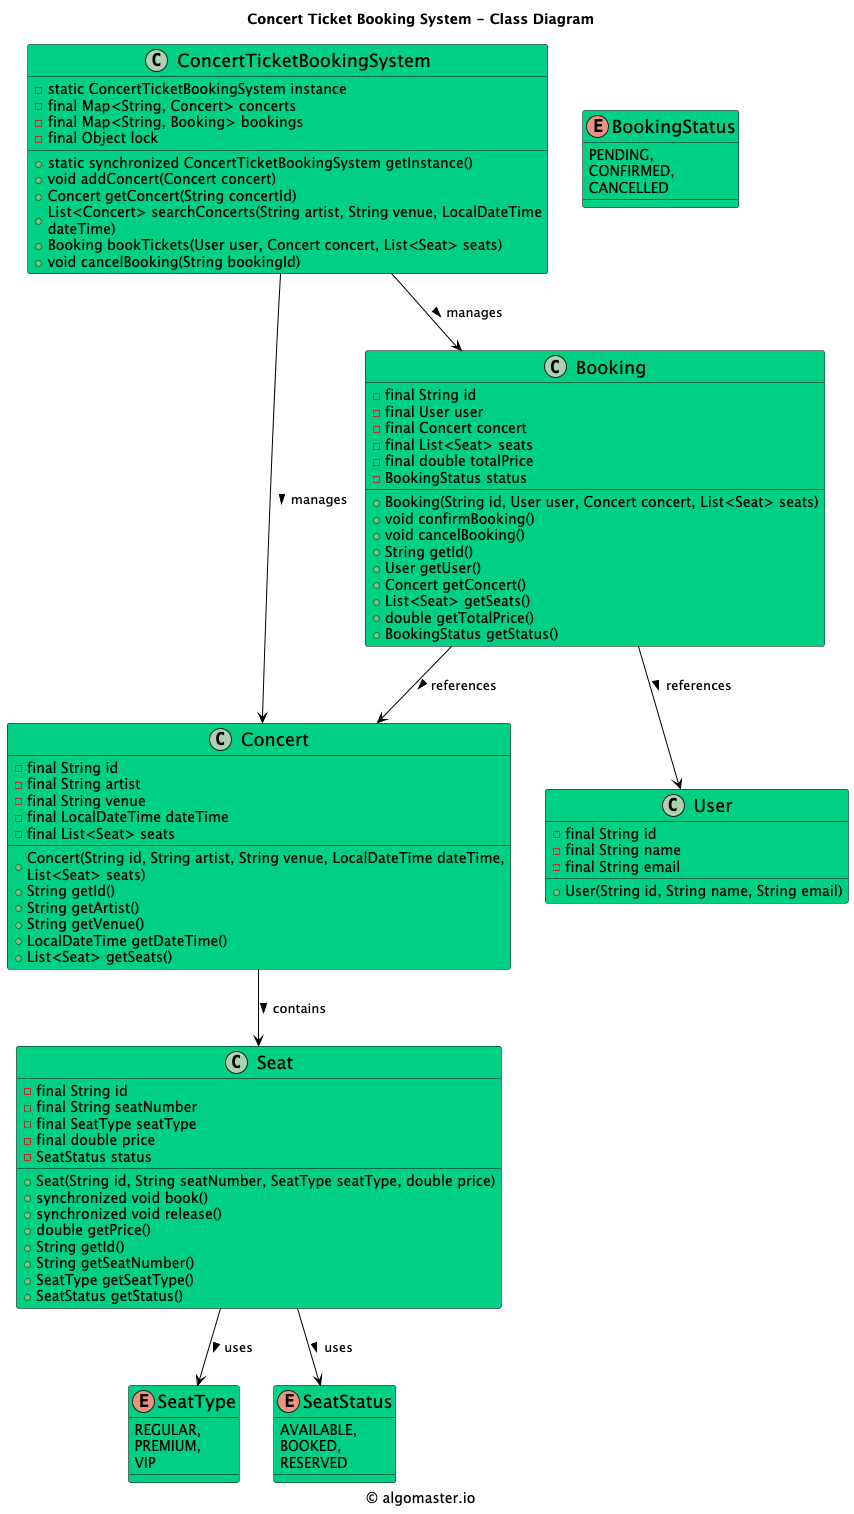

The diagram above was rendered by PlantUML. Its source (embedded in the PNG):
@startuml

title Concert Ticket Booking System - Class Diagram

caption © algomaster.io

skinparam backgroundColor white
skinparam wrapWidth 500

skinparam class {
  BackgroundColor #00D084
  BorderColor black
  ArrowColor black
  FontSize 18
}

class ConcertTicketBookingSystem {
    - static ConcertTicketBookingSystem instance
    - final Map<String, Concert> concerts
    - final Map<String, Booking> bookings
    - final Object lock
    + static synchronized ConcertTicketBookingSystem getInstance()
    + void addConcert(Concert concert)
    + Concert getConcert(String concertId)
    + List<Concert> searchConcerts(String artist, String venue, LocalDateTime dateTime)
    + Booking bookTickets(User user, Concert concert, List<Seat> seats)
    + void cancelBooking(String bookingId)
}

class Concert {
    - final String id
    - final String artist
    - final String venue
    - final LocalDateTime dateTime
    - final List<Seat> seats
    + Concert(String id, String artist, String venue, LocalDateTime dateTime, List<Seat> seats)
    + String getId()
    + String getArtist()
    + String getVenue()
    + LocalDateTime getDateTime()
    + List<Seat> getSeats()
}

class Booking {
    - final String id
    - final User user
    - final Concert concert
    - final List<Seat> seats
    - final double totalPrice
    - BookingStatus status
    + Booking(String id, User user, Concert concert, List<Seat> seats)
    + void confirmBooking()
    + void cancelBooking()
    + String getId()
    + User getUser()
    + Concert getConcert()
    + List<Seat> getSeats()
    + double getTotalPrice()
    + BookingStatus getStatus()
}

class User {
    - final String id
    - final String name
    - final String email
    + User(String id, String name, String email)
}

class Seat {
    - final String id
    - final String seatNumber
    - final SeatType seatType
    - final double price
    - SeatStatus status
    + Seat(String id, String seatNumber, SeatType seatType, double price)
    + synchronized void book()
    + synchronized void release()
    + double getPrice()
    + String getId()
    + String getSeatNumber()
    + SeatType getSeatType()
    + SeatStatus getStatus()
}

enum SeatType {
    REGULAR,
    PREMIUM,
    VIP
}

enum SeatStatus {
    AVAILABLE,
    BOOKED,
    RESERVED
}

enum BookingStatus {
    PENDING,
    CONFIRMED,
    CANCELLED
}

ConcertTicketBookingSystem --> Concert: manages >
ConcertTicketBookingSystem --> Booking: manages >
Concert --> Seat: contains >
Booking --> User: references >
Booking --> Concert: references >
Seat --> SeatType: uses >
Seat --> SeatStatus: uses >

@enduml